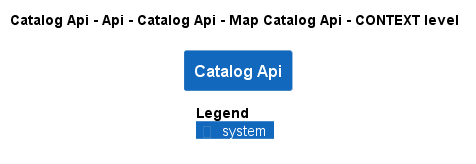

The diagram above was rendered by PlantUML. Its source (embedded in the PNG):
@startuml
!pragma layout smetana
!include ..\..\..\..\..\..\..\..\.c4s\C4_Context.puml

AddElementTag("state:new", $bgColor=green, $fontColor=#ffffff, $borderColor=green, $shadowing="False")
AddElementTag("state:changed", $bgColor=orange, $fontColor=#ffffff, $borderColor=orange, $shadowing="False")
AddElementTag("state:removed", $bgColor=red, $fontColor=#ffffff, $borderColor=red, $shadowing="False")

AddRelTag("state:new", $textColor=green, $lineColor=green)
AddRelTag("state:changed", $textColor=orange, $lineColor=orange)
AddRelTag("state:removed", $textColor=red, $lineColor=red)

SHOW_PERSON_PORTRAIT()
LAYOUT_TOP_DOWN()

skinparam linetype polyline

title Catalog Api - Api - Catalog Api - Map Catalog Api - CONTEXT level

System(dotnet.eShop.Architecture.SoftwareSystems.CatalogApi, "Catalog Api", "")



SHOW_LEGEND()
@enduml